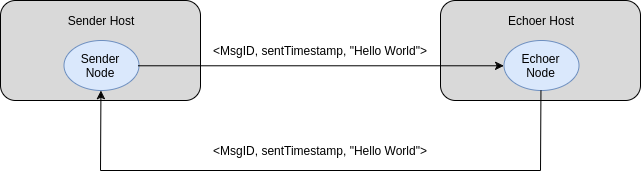

The diagram above was exported from draw.io. Its source (the exported page's mxGraphModel, read from the mxfile embedded in the PNG):
<mxGraphModel dx="983" dy="493" grid="1" gridSize="10" guides="1" tooltips="1" connect="1" arrows="1" fold="1" page="1" pageScale="1" pageWidth="826" pageHeight="1169" background="#ffffff" math="0" shadow="0">
  <root>
    <mxCell id="0" />
    <mxCell id="1" parent="0" />
    <mxCell id="3d01a8356a7fe751-2" value="" style="rounded=1;whiteSpace=wrap;html=1;fillColor=#D9D9D9;strokeColor=#000000;" vertex="1" parent="1">
      <mxGeometry x="40" y="50" width="200" height="100" as="geometry" />
    </mxCell>
    <mxCell id="3d01a8356a7fe751-6" value="Sender Host" style="text;html=1;strokeColor=none;fillColor=none;align=center;verticalAlign=middle;whiteSpace=wrap;" vertex="1" parent="1">
      <mxGeometry x="105" y="60" width="70" height="20" as="geometry" />
    </mxCell>
    <mxCell id="3d01a8356a7fe751-7" value="" style="ellipse;whiteSpace=wrap;html=1;fillColor=#dae8fc;strokeColor=#6c8ebf;" vertex="1" parent="1">
      <mxGeometry x="103" y="90" width="75" height="50" as="geometry" />
    </mxCell>
    <mxCell id="3d01a8356a7fe751-8" value="Sender Node" style="text;html=1;strokeColor=none;fillColor=none;align=center;verticalAlign=middle;whiteSpace=wrap;" vertex="1" parent="1">
      <mxGeometry x="120" y="105" width="40" height="20" as="geometry" />
    </mxCell>
    <mxCell id="3d01a8356a7fe751-9" value="" style="rounded=1;whiteSpace=wrap;html=1;fillColor=#D9D9D9;" vertex="1" parent="1">
      <mxGeometry x="480" y="50" width="200" height="100" as="geometry" />
    </mxCell>
    <mxCell id="3d01a8356a7fe751-10" value="Echoer Host" style="text;html=1;strokeColor=none;fillColor=none;align=center;verticalAlign=middle;whiteSpace=wrap;" vertex="1" parent="1">
      <mxGeometry x="545" y="60" width="70" height="20" as="geometry" />
    </mxCell>
    <mxCell id="3d01a8356a7fe751-11" value="" style="ellipse;whiteSpace=wrap;html=1;fillColor=#dae8fc;strokeColor=#6c8ebf;" vertex="1" parent="1">
      <mxGeometry x="543" y="90" width="75" height="50" as="geometry" />
    </mxCell>
    <mxCell id="3d01a8356a7fe751-12" value="Echoer Node" style="text;html=1;strokeColor=none;fillColor=none;align=center;verticalAlign=middle;whiteSpace=wrap;" vertex="1" parent="1">
      <mxGeometry x="560" y="105" width="40" height="20" as="geometry" />
    </mxCell>
    <mxCell id="3d01a8356a7fe751-13" value="" style="endArrow=classic;html=1;exitX=1;exitY=0.5;entryX=0;entryY=0.5;" edge="1" parent="1" source="3d01a8356a7fe751-7" target="3d01a8356a7fe751-11">
      <mxGeometry width="50" height="50" relative="1" as="geometry">
        <mxPoint x="280" y="250" as="sourcePoint" />
        <mxPoint x="330" y="200" as="targetPoint" />
      </mxGeometry>
    </mxCell>
    <mxCell id="3d01a8356a7fe751-14" value="&amp;lt;MsgID, sentTimestamp, &quot;Hello World&quot;&amp;gt;" style="text;html=1;strokeColor=none;fillColor=none;align=center;verticalAlign=middle;whiteSpace=wrap;" vertex="1" parent="1">
      <mxGeometry x="250" y="90" width="220" height="20" as="geometry" />
    </mxCell>
    <mxCell id="3d01a8356a7fe751-17" value="" style="endArrow=none;html=1;entryX=0.5;entryY=1;" edge="1" parent="1" target="3d01a8356a7fe751-11">
      <mxGeometry width="50" height="50" relative="1" as="geometry">
        <mxPoint x="580" y="220" as="sourcePoint" />
        <mxPoint x="700" y="270" as="targetPoint" />
      </mxGeometry>
    </mxCell>
    <mxCell id="3d01a8356a7fe751-19" value="" style="endArrow=none;html=1;" edge="1" parent="1">
      <mxGeometry width="50" height="50" relative="1" as="geometry">
        <mxPoint x="140" y="220" as="sourcePoint" />
        <mxPoint x="580" y="220" as="targetPoint" />
      </mxGeometry>
    </mxCell>
    <mxCell id="3d01a8356a7fe751-20" value="" style="endArrow=classic;html=1;entryX=0.5;entryY=1;" edge="1" parent="1" target="3d01a8356a7fe751-7">
      <mxGeometry width="50" height="50" relative="1" as="geometry">
        <mxPoint x="140" y="220" as="sourcePoint" />
        <mxPoint x="190" y="170" as="targetPoint" />
      </mxGeometry>
    </mxCell>
    <mxCell id="3d01a8356a7fe751-21" value="&amp;lt;MsgID, sentTimestamp, &quot;Hello World&quot;&amp;gt;" style="text;html=1;strokeColor=none;fillColor=none;align=center;verticalAlign=middle;whiteSpace=wrap;" vertex="1" parent="1">
      <mxGeometry x="250" y="190" width="220" height="20" as="geometry" />
    </mxCell>
  </root>
</mxGraphModel>